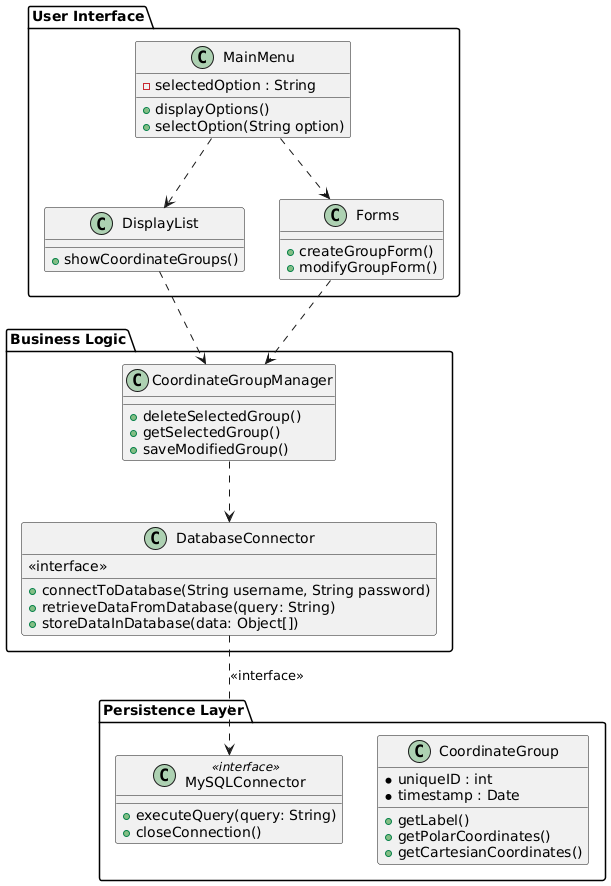

The diagram above was rendered by PlantUML. Its source (embedded in the PNG):
@startuml

package "User Interface" {
  class MainMenu {
    - selectedOption : String
    
    + displayOptions()
    + selectOption(String option)
    
  }
  
  class DisplayList {
    + showCoordinateGroups()
  }

  class Forms {
    + createGroupForm()
    + modifyGroupForm()
  }
  
}


package "Business Logic" {
  class CoordinateGroupManager {
    + deleteSelectedGroup()
    + getSelectedGroup()
    + saveModifiedGroup()
    
  }
  
  class DatabaseConnector {
    + connectToDatabase(String username, String password)
    
    <<interface>> 
    + retrieveDataFromDatabase(query: String)
    + storeDataInDatabase(data: Object[])
  }
}


package "Persistence Layer" {
  class CoordinateGroup {
    * uniqueID : int
    * timestamp : Date
    
    + getLabel()
    + getPolarCoordinates()
    + getCartesianCoordinates()

  }
  
  class MySQLConnector <<interface>> {
    + executeQuery(query: String)
    + closeConnection()
    
  }
  
}


MainMenu ..> DisplayList 
MainMenu ..> Forms 

Forms ..> CoordinateGroupManager 
DisplayList ..> CoordinateGroupManager 

CoordinateGroupManager ..> DatabaseConnector  
DatabaseConnector ..> MySQLConnector : <<interface>>

@enduml